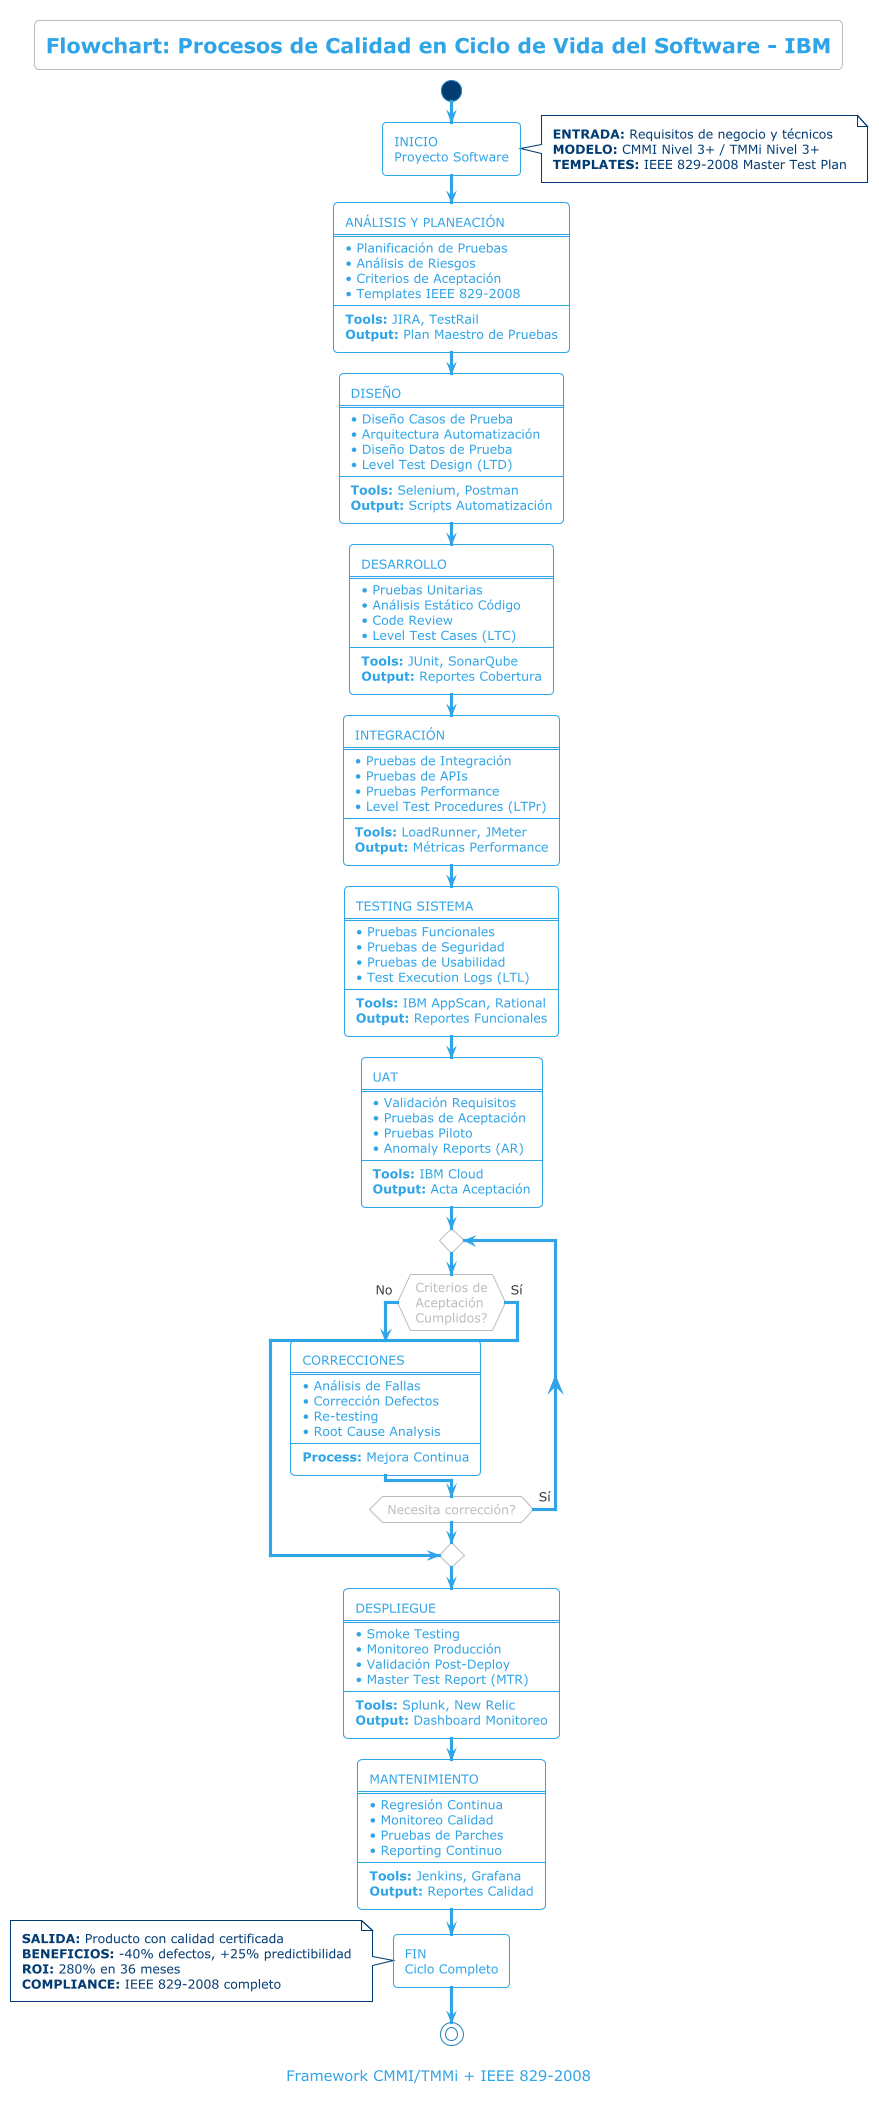

The diagram above was rendered by PlantUML. Its source (embedded in the PNG):
@startuml flowchart-calidad-ciclo-vida
!theme cerulean-outline
title Flowchart: Procesos de Calidad en Ciclo de Vida del Software - IBM
caption Framework CMMI/TMMi + IEEE 829-2008

skinparam backgroundColor white
skinparam defaultFontSize 12
skinparam rectangle {
    BackgroundColor lightblue
    BorderColor navy
    FontColor black
    roundCorner 10
    FontSize 11
}

skinparam diamond {
    BackgroundColor lightyellow
    BorderColor orange
    FontSize 12
}

skinparam package {
    BackgroundColor #F8F9FA
    BorderColor #6C757D
    FontSize 14
}

' Proceso principal de flujo
start
:INICIO
Proyecto Software;
note right
**ENTRADA:** Requisitos de negocio y técnicos
**MODELO:** CMMI Nivel 3+ / TMMi Nivel 3+
**TEMPLATES:** IEEE 829-2008 Master Test Plan
end note

:ANÁLISIS Y PLANEACIÓN
====
• Planificación de Pruebas
• Análisis de Riesgos  
• Criterios de Aceptación
• Templates IEEE 829-2008
----
**Tools:** JIRA, TestRail
**Output:** Plan Maestro de Pruebas;

:DISEÑO
====
• Diseño Casos de Prueba
• Arquitectura Automatización
• Diseño Datos de Prueba
• Level Test Design (LTD)
----
**Tools:** Selenium, Postman
**Output:** Scripts Automatización;

:DESARROLLO
====
• Pruebas Unitarias
• Análisis Estático Código
• Code Review
• Level Test Cases (LTC)
----
**Tools:** JUnit, SonarQube
**Output:** Reportes Cobertura;

:INTEGRACIÓN
====
• Pruebas de Integración
• Pruebas de APIs
• Pruebas Performance
• Level Test Procedures (LTPr)
----
**Tools:** LoadRunner, JMeter
**Output:** Métricas Performance;

:TESTING SISTEMA
====
• Pruebas Funcionales
• Pruebas de Seguridad
• Pruebas de Usabilidad
• Test Execution Logs (LTL)
----
**Tools:** IBM AppScan, Rational
**Output:** Reportes Funcionales;

:UAT
====
• Validación Requisitos
• Pruebas de Aceptación
• Pruebas Piloto
• Anomaly Reports (AR)
----
**Tools:** IBM Cloud
**Output:** Acta Aceptación;

repeat
  if (Criterios de\nAceptación\nCumplidos?) then (No)
    :CORRECCIONES
    ====
    • Análisis de Fallas
    • Corrección Defectos
    • Re-testing
    • Root Cause Analysis
    ----
    **Process:** Mejora Continua;
  else (Sí)
    break
  endif
repeat while (Necesita corrección?) is (Sí)

:DESPLIEGUE
====
• Smoke Testing
• Monitoreo Producción
• Validación Post-Deploy
• Master Test Report (MTR)
----
**Tools:** Splunk, New Relic
**Output:** Dashboard Monitoreo;

:MANTENIMIENTO
====
• Regresión Continua
• Monitoreo Calidad
• Pruebas de Parches
• Reporting Continuo
----
**Tools:** Jenkins, Grafana
**Output:** Reportes Calidad;

:FIN
Ciclo Completo;
note left
**SALIDA:** Producto con calidad certificada
**BENEFICIOS:** -40% defectos, +25% predictibilidad
**ROI:** 280% en 36 meses
**COMPLIANCE:** IEEE 829-2008 completo
end note

stop
@enduml